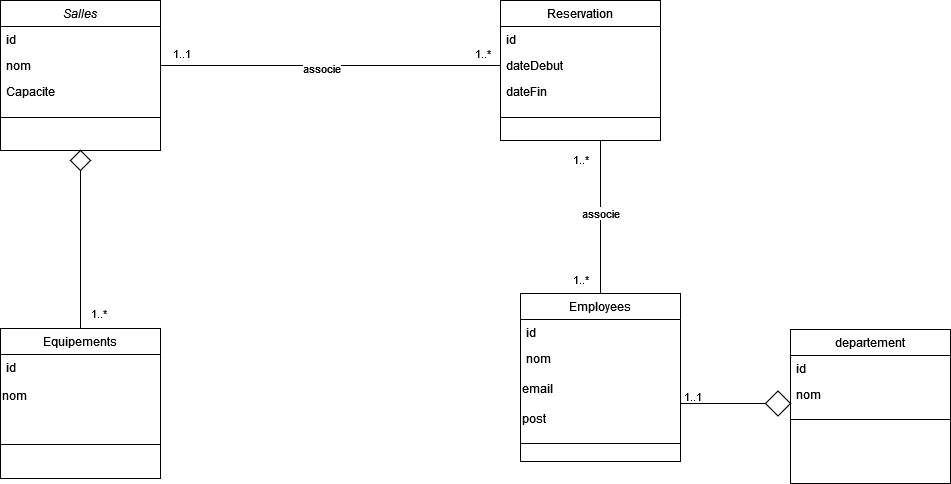

The diagram above was exported from draw.io. Its source (the exported page's mxGraphModel, read from the mxfile embedded in the PNG):
<mxGraphModel dx="794" dy="461" grid="1" gridSize="11" guides="1" tooltips="1" connect="1" arrows="1" fold="1" page="1" pageScale="1" pageWidth="1169" pageHeight="827" math="0" shadow="0">
  <root>
    <mxCell id="WIyWlLk6GJQsqaUBKTNV-0" />
    <mxCell id="WIyWlLk6GJQsqaUBKTNV-1" parent="WIyWlLk6GJQsqaUBKTNV-0" />
    <mxCell id="zkfFHV4jXpPFQw0GAbJ--0" value="Salles" style="swimlane;fontStyle=2;align=center;verticalAlign=top;childLayout=stackLayout;horizontal=1;startSize=26;horizontalStack=0;resizeParent=1;resizeLast=0;collapsible=1;marginBottom=0;rounded=0;shadow=0;strokeWidth=1;" parent="WIyWlLk6GJQsqaUBKTNV-1" vertex="1">
      <mxGeometry x="90" y="100" width="160" height="150" as="geometry">
        <mxRectangle x="230" y="140" width="160" height="26" as="alternateBounds" />
      </mxGeometry>
    </mxCell>
    <mxCell id="zkfFHV4jXpPFQw0GAbJ--1" value="id &#10;" style="text;align=left;verticalAlign=top;spacingLeft=4;spacingRight=4;overflow=hidden;rotatable=0;points=[[0,0.5],[1,0.5]];portConstraint=eastwest;" parent="zkfFHV4jXpPFQw0GAbJ--0" vertex="1">
      <mxGeometry y="26" width="160" height="26" as="geometry" />
    </mxCell>
    <mxCell id="zkfFHV4jXpPFQw0GAbJ--2" value="nom" style="text;align=left;verticalAlign=top;spacingLeft=4;spacingRight=4;overflow=hidden;rotatable=0;points=[[0,0.5],[1,0.5]];portConstraint=eastwest;rounded=0;shadow=0;html=0;" parent="zkfFHV4jXpPFQw0GAbJ--0" vertex="1">
      <mxGeometry y="52" width="160" height="26" as="geometry" />
    </mxCell>
    <mxCell id="zkfFHV4jXpPFQw0GAbJ--3" value="Capacite" style="text;align=left;verticalAlign=top;spacingLeft=4;spacingRight=4;overflow=hidden;rotatable=0;points=[[0,0.5],[1,0.5]];portConstraint=eastwest;rounded=0;shadow=0;html=0;" parent="zkfFHV4jXpPFQw0GAbJ--0" vertex="1">
      <mxGeometry y="78" width="160" height="26" as="geometry" />
    </mxCell>
    <mxCell id="zkfFHV4jXpPFQw0GAbJ--4" value="" style="line;html=1;strokeWidth=1;align=left;verticalAlign=middle;spacingTop=-1;spacingLeft=3;spacingRight=3;rotatable=0;labelPosition=right;points=[];portConstraint=eastwest;" parent="zkfFHV4jXpPFQw0GAbJ--0" vertex="1">
      <mxGeometry y="104" width="160" height="26" as="geometry" />
    </mxCell>
    <mxCell id="zkfFHV4jXpPFQw0GAbJ--6" value="Employees&#10;" style="swimlane;fontStyle=0;align=center;verticalAlign=top;childLayout=stackLayout;horizontal=1;startSize=26;horizontalStack=0;resizeParent=1;resizeLast=0;collapsible=1;marginBottom=0;rounded=0;shadow=0;strokeWidth=1;" parent="WIyWlLk6GJQsqaUBKTNV-1" vertex="1">
      <mxGeometry x="610" y="393" width="160" height="168" as="geometry">
        <mxRectangle x="130" y="380" width="160" height="26" as="alternateBounds" />
      </mxGeometry>
    </mxCell>
    <mxCell id="zkfFHV4jXpPFQw0GAbJ--7" value="id" style="text;align=left;verticalAlign=top;spacingLeft=4;spacingRight=4;overflow=hidden;rotatable=0;points=[[0,0.5],[1,0.5]];portConstraint=eastwest;" parent="zkfFHV4jXpPFQw0GAbJ--6" vertex="1">
      <mxGeometry y="26" width="160" height="26" as="geometry" />
    </mxCell>
    <mxCell id="zkfFHV4jXpPFQw0GAbJ--8" value="nom" style="text;align=left;verticalAlign=top;spacingLeft=4;spacingRight=4;overflow=hidden;rotatable=0;points=[[0,0.5],[1,0.5]];portConstraint=eastwest;rounded=0;shadow=0;html=0;" parent="zkfFHV4jXpPFQw0GAbJ--6" vertex="1">
      <mxGeometry y="52" width="160" height="28" as="geometry" />
    </mxCell>
    <mxCell id="D2gnhj5gN-jPTF12TY6L-2" value="email" style="text;strokeColor=none;align=left;fillColor=none;html=1;verticalAlign=middle;whiteSpace=wrap;rounded=0;" parent="zkfFHV4jXpPFQw0GAbJ--6" vertex="1">
      <mxGeometry y="80" width="160" height="30" as="geometry" />
    </mxCell>
    <mxCell id="D2gnhj5gN-jPTF12TY6L-28" value="post" style="text;strokeColor=none;align=left;fillColor=none;html=1;verticalAlign=middle;whiteSpace=wrap;rounded=0;" parent="zkfFHV4jXpPFQw0GAbJ--6" vertex="1">
      <mxGeometry y="110" width="160" height="30" as="geometry" />
    </mxCell>
    <mxCell id="zkfFHV4jXpPFQw0GAbJ--9" value="" style="line;html=1;strokeWidth=1;align=left;verticalAlign=middle;spacingTop=-1;spacingLeft=3;spacingRight=3;rotatable=0;labelPosition=right;points=[];portConstraint=eastwest;" parent="zkfFHV4jXpPFQw0GAbJ--6" vertex="1">
      <mxGeometry y="140" width="160" height="20" as="geometry" />
    </mxCell>
    <mxCell id="zkfFHV4jXpPFQw0GAbJ--17" value="Reservation&#10;" style="swimlane;fontStyle=0;align=center;verticalAlign=top;childLayout=stackLayout;horizontal=1;startSize=26;horizontalStack=0;resizeParent=1;resizeLast=0;collapsible=1;marginBottom=0;rounded=0;shadow=0;strokeWidth=1;" parent="WIyWlLk6GJQsqaUBKTNV-1" vertex="1">
      <mxGeometry x="590" y="100" width="160" height="140" as="geometry">
        <mxRectangle x="550" y="140" width="160" height="26" as="alternateBounds" />
      </mxGeometry>
    </mxCell>
    <mxCell id="zkfFHV4jXpPFQw0GAbJ--18" value="id" style="text;align=left;verticalAlign=top;spacingLeft=4;spacingRight=4;overflow=hidden;rotatable=0;points=[[0,0.5],[1,0.5]];portConstraint=eastwest;" parent="zkfFHV4jXpPFQw0GAbJ--17" vertex="1">
      <mxGeometry y="26" width="160" height="26" as="geometry" />
    </mxCell>
    <mxCell id="zkfFHV4jXpPFQw0GAbJ--19" value="dateDebut" style="text;align=left;verticalAlign=top;spacingLeft=4;spacingRight=4;overflow=hidden;rotatable=0;points=[[0,0.5],[1,0.5]];portConstraint=eastwest;rounded=0;shadow=0;html=0;" parent="zkfFHV4jXpPFQw0GAbJ--17" vertex="1">
      <mxGeometry y="52" width="160" height="26" as="geometry" />
    </mxCell>
    <mxCell id="zkfFHV4jXpPFQw0GAbJ--20" value="dateFin" style="text;align=left;verticalAlign=top;spacingLeft=4;spacingRight=4;overflow=hidden;rotatable=0;points=[[0,0.5],[1,0.5]];portConstraint=eastwest;rounded=0;shadow=0;html=0;" parent="zkfFHV4jXpPFQw0GAbJ--17" vertex="1">
      <mxGeometry y="78" width="160" height="26" as="geometry" />
    </mxCell>
    <mxCell id="zkfFHV4jXpPFQw0GAbJ--23" value="" style="line;html=1;strokeWidth=1;align=left;verticalAlign=middle;spacingTop=-1;spacingLeft=3;spacingRight=3;rotatable=0;labelPosition=right;points=[];portConstraint=eastwest;" parent="zkfFHV4jXpPFQw0GAbJ--17" vertex="1">
      <mxGeometry y="104" width="160" height="26" as="geometry" />
    </mxCell>
    <mxCell id="zkfFHV4jXpPFQw0GAbJ--13" value="Equipements" style="swimlane;fontStyle=0;align=center;verticalAlign=top;childLayout=stackLayout;horizontal=1;startSize=26;horizontalStack=0;resizeParent=1;resizeLast=0;collapsible=1;marginBottom=0;rounded=0;shadow=0;strokeWidth=1;" parent="WIyWlLk6GJQsqaUBKTNV-1" vertex="1">
      <mxGeometry x="90" y="428" width="160" height="150" as="geometry">
        <mxRectangle x="340" y="380" width="170" height="26" as="alternateBounds" />
      </mxGeometry>
    </mxCell>
    <mxCell id="zkfFHV4jXpPFQw0GAbJ--14" value="id" style="text;align=left;verticalAlign=top;spacingLeft=4;spacingRight=4;overflow=hidden;rotatable=0;points=[[0,0.5],[1,0.5]];portConstraint=eastwest;" parent="zkfFHV4jXpPFQw0GAbJ--13" vertex="1">
      <mxGeometry y="26" width="160" height="26" as="geometry" />
    </mxCell>
    <mxCell id="D2gnhj5gN-jPTF12TY6L-6" value="&lt;div align=&quot;left&quot;&gt;nom&lt;/div&gt;" style="text;strokeColor=none;align=left;fillColor=none;html=1;verticalAlign=middle;whiteSpace=wrap;rounded=0;" parent="zkfFHV4jXpPFQw0GAbJ--13" vertex="1">
      <mxGeometry y="52" width="160" height="30" as="geometry" />
    </mxCell>
    <mxCell id="zkfFHV4jXpPFQw0GAbJ--15" value="" style="line;html=1;strokeWidth=1;align=left;verticalAlign=middle;spacingTop=-1;spacingLeft=3;spacingRight=3;rotatable=0;labelPosition=right;points=[];portConstraint=eastwest;" parent="zkfFHV4jXpPFQw0GAbJ--13" vertex="1">
      <mxGeometry y="82" width="160" height="68" as="geometry" />
    </mxCell>
    <mxCell id="D2gnhj5gN-jPTF12TY6L-8" value="" style="endArrow=none;html=1;rounded=0;exitX=0.5;exitY=0;exitDx=0;exitDy=0;entryX=0.5;entryY=1;entryDx=0;entryDy=0;" parent="WIyWlLk6GJQsqaUBKTNV-1" source="zkfFHV4jXpPFQw0GAbJ--13" target="D2gnhj5gN-jPTF12TY6L-17" edge="1">
      <mxGeometry width="50" height="50" relative="1" as="geometry">
        <mxPoint x="150" y="370" as="sourcePoint" />
        <mxPoint x="200" y="320" as="targetPoint" />
      </mxGeometry>
    </mxCell>
    <mxCell id="D2gnhj5gN-jPTF12TY6L-9" value="" style="endArrow=none;html=1;rounded=0;exitX=0.5;exitY=0;exitDx=0;exitDy=0;" parent="WIyWlLk6GJQsqaUBKTNV-1" source="zkfFHV4jXpPFQw0GAbJ--6" edge="1">
      <mxGeometry width="50" height="50" relative="1" as="geometry">
        <mxPoint x="645" y="330" as="sourcePoint" />
        <mxPoint x="690" y="240" as="targetPoint" />
      </mxGeometry>
    </mxCell>
    <mxCell id="D2gnhj5gN-jPTF12TY6L-21" value="associe" style="edgeLabel;html=1;align=center;verticalAlign=middle;resizable=0;points=[];" parent="D2gnhj5gN-jPTF12TY6L-9" vertex="1" connectable="0">
      <mxGeometry x="0.0609" y="1" relative="1" as="geometry">
        <mxPoint as="offset" />
      </mxGeometry>
    </mxCell>
    <mxCell id="D2gnhj5gN-jPTF12TY6L-10" value="" style="endArrow=none;html=1;rounded=0;entryX=0;entryY=0.5;entryDx=0;entryDy=0;exitX=1;exitY=0.5;exitDx=0;exitDy=0;" parent="WIyWlLk6GJQsqaUBKTNV-1" edge="1">
      <mxGeometry width="50" height="50" relative="1" as="geometry">
        <mxPoint x="250" y="165" as="sourcePoint" />
        <mxPoint x="590" y="165" as="targetPoint" />
        <Array as="points" />
      </mxGeometry>
    </mxCell>
    <mxCell id="D2gnhj5gN-jPTF12TY6L-11" value="1..1" style="edgeLabel;html=1;align=center;verticalAlign=middle;resizable=0;points=[];" parent="D2gnhj5gN-jPTF12TY6L-10" vertex="1" connectable="0">
      <mxGeometry x="-0.3608" relative="1" as="geometry">
        <mxPoint x="-89" y="-13" as="offset" />
      </mxGeometry>
    </mxCell>
    <mxCell id="D2gnhj5gN-jPTF12TY6L-20" value="associe" style="edgeLabel;html=1;align=center;verticalAlign=middle;resizable=0;points=[];" parent="D2gnhj5gN-jPTF12TY6L-10" vertex="1" connectable="0">
      <mxGeometry x="-0.057" y="-2" relative="1" as="geometry">
        <mxPoint as="offset" />
      </mxGeometry>
    </mxCell>
    <mxCell id="D2gnhj5gN-jPTF12TY6L-12" value="1..*" style="edgeLabel;html=1;align=center;verticalAlign=middle;resizable=0;points=[];" parent="WIyWlLk6GJQsqaUBKTNV-1" vertex="1" connectable="0">
      <mxGeometry x="495.9988888888888" y="166.00000000000006" as="geometry">
        <mxPoint x="76" y="-14" as="offset" />
      </mxGeometry>
    </mxCell>
    <mxCell id="D2gnhj5gN-jPTF12TY6L-13" value="1..*" style="edgeLabel;html=1;align=center;verticalAlign=middle;resizable=0;points=[];" parent="WIyWlLk6GJQsqaUBKTNV-1" vertex="1" connectable="0">
      <mxGeometry x="639.9988888888888" y="220.00000000000006" as="geometry">
        <mxPoint x="30" y="38" as="offset" />
      </mxGeometry>
    </mxCell>
    <mxCell id="D2gnhj5gN-jPTF12TY6L-14" value="1..*" style="edgeLabel;html=1;align=center;verticalAlign=middle;resizable=0;points=[];" parent="WIyWlLk6GJQsqaUBKTNV-1" vertex="1" connectable="0">
      <mxGeometry x="303.8888888888888" y="177.00000000000006" as="geometry">
        <mxPoint x="366" y="201" as="offset" />
      </mxGeometry>
    </mxCell>
    <mxCell id="D2gnhj5gN-jPTF12TY6L-16" value="1..*" style="edgeLabel;html=1;align=center;verticalAlign=middle;resizable=0;points=[];" parent="WIyWlLk6GJQsqaUBKTNV-1" vertex="1" connectable="0">
      <mxGeometry x="318.8888888888888" y="199.00000000000006" as="geometry">
        <mxPoint x="-131" y="213" as="offset" />
      </mxGeometry>
    </mxCell>
    <mxCell id="D2gnhj5gN-jPTF12TY6L-17" value="" style="rhombus;whiteSpace=wrap;html=1;" parent="WIyWlLk6GJQsqaUBKTNV-1" vertex="1">
      <mxGeometry x="160" y="250" width="20" height="20" as="geometry" />
    </mxCell>
    <mxCell id="D2gnhj5gN-jPTF12TY6L-25" value="departement&#10;" style="swimlane;fontStyle=0;align=center;verticalAlign=top;childLayout=stackLayout;horizontal=1;startSize=26;horizontalStack=0;resizeParent=1;resizeLast=0;collapsible=1;marginBottom=0;rounded=0;shadow=0;strokeWidth=1;fillColor=#FFFFFF;" parent="WIyWlLk6GJQsqaUBKTNV-1" vertex="1">
      <mxGeometry x="880" y="429" width="160" height="154" as="geometry">
        <mxRectangle x="130" y="380" width="160" height="26" as="alternateBounds" />
      </mxGeometry>
    </mxCell>
    <mxCell id="D2gnhj5gN-jPTF12TY6L-26" value="id" style="text;align=left;verticalAlign=top;spacingLeft=4;spacingRight=4;overflow=hidden;rotatable=0;points=[[0,0.5],[1,0.5]];portConstraint=eastwest;" parent="D2gnhj5gN-jPTF12TY6L-25" vertex="1">
      <mxGeometry y="26" width="160" height="26" as="geometry" />
    </mxCell>
    <mxCell id="D2gnhj5gN-jPTF12TY6L-27" value="nom" style="text;align=left;verticalAlign=top;spacingLeft=4;spacingRight=4;overflow=hidden;rotatable=0;points=[[0,0.5],[1,0.5]];portConstraint=eastwest;rounded=0;shadow=0;html=0;" parent="D2gnhj5gN-jPTF12TY6L-25" vertex="1">
      <mxGeometry y="52" width="160" height="28" as="geometry" />
    </mxCell>
    <mxCell id="D2gnhj5gN-jPTF12TY6L-31" value="" style="line;html=1;strokeWidth=1;align=left;verticalAlign=middle;spacingTop=-1;spacingLeft=3;spacingRight=3;rotatable=0;labelPosition=right;points=[];portConstraint=eastwest;" parent="D2gnhj5gN-jPTF12TY6L-25" vertex="1">
      <mxGeometry y="80" width="160" height="20" as="geometry" />
    </mxCell>
    <mxCell id="D2gnhj5gN-jPTF12TY6L-32" value="" style="endArrow=none;html=1;rounded=0;exitX=1;exitY=0;exitDx=0;exitDy=0;entryX=0;entryY=0.5;entryDx=0;entryDy=0;" parent="WIyWlLk6GJQsqaUBKTNV-1" target="D2gnhj5gN-jPTF12TY6L-33" edge="1">
      <mxGeometry width="50" height="50" relative="1" as="geometry">
        <mxPoint x="770" y="503" as="sourcePoint" />
        <mxPoint x="853" y="484" as="targetPoint" />
      </mxGeometry>
    </mxCell>
    <mxCell id="D2gnhj5gN-jPTF12TY6L-35" value="1..1" style="edgeLabel;html=1;align=center;verticalAlign=middle;resizable=0;points=[];" parent="D2gnhj5gN-jPTF12TY6L-32" vertex="1" connectable="0">
      <mxGeometry x="-0.7378" y="8" relative="1" as="geometry">
        <mxPoint as="offset" />
      </mxGeometry>
    </mxCell>
    <mxCell id="D2gnhj5gN-jPTF12TY6L-33" value="" style="rhombus;whiteSpace=wrap;html=1;strokeColor=#000000;fillColor=#ffffff;" parent="WIyWlLk6GJQsqaUBKTNV-1" vertex="1">
      <mxGeometry x="855" y="490.5" width="25" height="25" as="geometry" />
    </mxCell>
  </root>
</mxGraphModel>